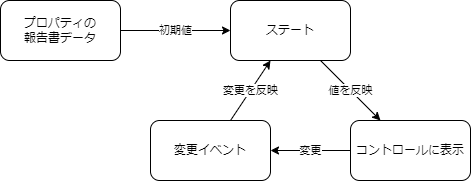

The diagram above was exported from draw.io. Its source (the exported page's mxGraphModel, read from the mxfile embedded in the PNG):
<mxGraphModel dx="744" dy="569" grid="1" gridSize="10" guides="1" tooltips="1" connect="1" arrows="1" fold="1" page="1" pageScale="1" pageWidth="827" pageHeight="1169" math="0" shadow="0">
  <root>
    <mxCell id="0" />
    <mxCell id="1" parent="0" />
    <mxCell id="5" value="初期値" style="edgeStyle=none;html=1;" edge="1" parent="1" source="2" target="4">
      <mxGeometry relative="1" as="geometry" />
    </mxCell>
    <mxCell id="2" value="プロパティの&lt;br&gt;報告書データ" style="rounded=1;whiteSpace=wrap;html=1;" vertex="1" parent="1">
      <mxGeometry x="90" y="80" width="120" height="60" as="geometry" />
    </mxCell>
    <mxCell id="7" value="値を反映" style="edgeStyle=none;html=1;" edge="1" parent="1" source="4" target="6">
      <mxGeometry relative="1" as="geometry" />
    </mxCell>
    <mxCell id="4" value="ステート" style="rounded=1;whiteSpace=wrap;html=1;" vertex="1" parent="1">
      <mxGeometry x="320" y="80" width="120" height="60" as="geometry" />
    </mxCell>
    <mxCell id="10" value="変更" style="edgeStyle=none;html=1;" edge="1" parent="1" source="6" target="8">
      <mxGeometry relative="1" as="geometry" />
    </mxCell>
    <mxCell id="6" value="コントロールに表示" style="rounded=1;whiteSpace=wrap;html=1;" vertex="1" parent="1">
      <mxGeometry x="440" y="200" width="120" height="60" as="geometry" />
    </mxCell>
    <mxCell id="9" value="変更を反映" style="edgeStyle=none;html=1;" edge="1" parent="1" source="8" target="4">
      <mxGeometry relative="1" as="geometry" />
    </mxCell>
    <mxCell id="8" value="変更イベント" style="rounded=1;whiteSpace=wrap;html=1;" vertex="1" parent="1">
      <mxGeometry x="240" y="200" width="120" height="60" as="geometry" />
    </mxCell>
  </root>
</mxGraphModel>